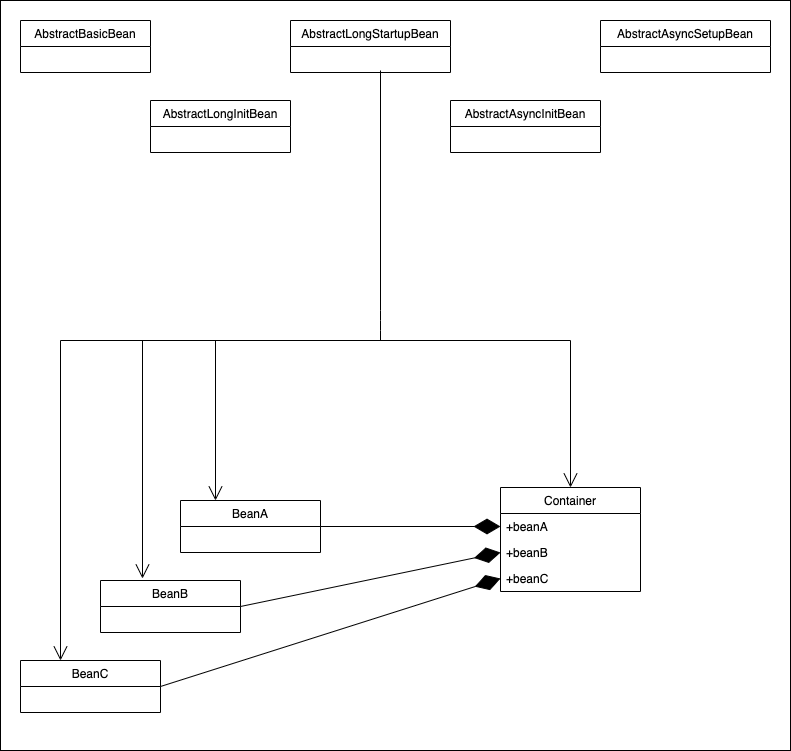

The diagram above was exported from draw.io. Its source (the exported page's mxGraphModel, read from the mxfile embedded in the PNG):
<mxGraphModel dx="1145" dy="757" grid="1" gridSize="10" guides="1" tooltips="1" connect="1" arrows="1" fold="1" page="1" pageScale="1" pageWidth="827" pageHeight="1169" background="none" math="0" shadow="0">
  <root>
    <mxCell id="0" />
    <mxCell id="1" parent="0" />
    <mxCell id="25" value="" style="rounded=0;whiteSpace=wrap;html=1;" vertex="1" parent="1">
      <mxGeometry x="20" y="20" width="790" height="750" as="geometry" />
    </mxCell>
    <mxCell id="2" value="Container" style="swimlane;fontStyle=0;childLayout=stackLayout;horizontal=1;startSize=26;horizontalStack=0;resizeParent=1;resizeParentMax=0;resizeLast=0;collapsible=1;marginBottom=0;" vertex="1" parent="1">
      <mxGeometry x="520" y="507" width="140" height="104" as="geometry" />
    </mxCell>
    <mxCell id="3" value="+beanA" style="text;strokeColor=none;fillColor=none;align=left;verticalAlign=top;spacingLeft=4;spacingRight=4;overflow=hidden;rotatable=0;points=[[0,0.5],[1,0.5]];portConstraint=eastwest;" vertex="1" parent="2">
      <mxGeometry y="26" width="140" height="26" as="geometry" />
    </mxCell>
    <mxCell id="4" value="+beanB" style="text;strokeColor=none;fillColor=none;align=left;verticalAlign=top;spacingLeft=4;spacingRight=4;overflow=hidden;rotatable=0;points=[[0,0.5],[1,0.5]];portConstraint=eastwest;" vertex="1" parent="2">
      <mxGeometry y="52" width="140" height="26" as="geometry" />
    </mxCell>
    <mxCell id="5" value="+beanC" style="text;strokeColor=none;fillColor=none;align=left;verticalAlign=top;spacingLeft=4;spacingRight=4;overflow=hidden;rotatable=0;points=[[0,0.5],[1,0.5]];portConstraint=eastwest;" vertex="1" parent="2">
      <mxGeometry y="78" width="140" height="26" as="geometry" />
    </mxCell>
    <mxCell id="6" value="BeanA" style="swimlane;fontStyle=0;childLayout=stackLayout;horizontal=1;startSize=26;horizontalStack=0;resizeParent=1;resizeParentMax=0;resizeLast=0;collapsible=1;marginBottom=0;" vertex="1" parent="1">
      <mxGeometry x="200" y="520" width="140" height="52" as="geometry" />
    </mxCell>
    <mxCell id="7" value="BeanB" style="swimlane;fontStyle=0;childLayout=stackLayout;horizontal=1;startSize=26;horizontalStack=0;resizeParent=1;resizeParentMax=0;resizeLast=0;collapsible=1;marginBottom=0;" vertex="1" parent="1">
      <mxGeometry x="120" y="600" width="140" height="52" as="geometry" />
    </mxCell>
    <mxCell id="8" value="BeanC" style="swimlane;fontStyle=0;childLayout=stackLayout;horizontal=1;startSize=26;horizontalStack=0;resizeParent=1;resizeParentMax=0;resizeLast=0;collapsible=1;marginBottom=0;" vertex="1" parent="1">
      <mxGeometry x="40" y="680" width="140" height="52" as="geometry" />
    </mxCell>
    <mxCell id="9" value="" style="endArrow=open;endFill=1;endSize=12;html=1;labelBackgroundColor=#ffffff;" edge="1" parent="8">
      <mxGeometry width="160" relative="1" as="geometry">
        <mxPoint x="40" y="-320" as="sourcePoint" />
        <mxPoint x="40" as="targetPoint" />
      </mxGeometry>
    </mxCell>
    <mxCell id="10" value="AbstractBasicBean" style="swimlane;fontStyle=0;childLayout=stackLayout;horizontal=1;startSize=26;horizontalStack=0;resizeParent=1;resizeParentMax=0;resizeLast=0;collapsible=1;marginBottom=0;" vertex="1" parent="1">
      <mxGeometry x="40" y="40" width="130" height="52" as="geometry" />
    </mxCell>
    <mxCell id="11" value="AbstractLongInitBean" style="swimlane;fontStyle=0;childLayout=stackLayout;horizontal=1;startSize=26;horizontalStack=0;resizeParent=1;resizeParentMax=0;resizeLast=0;collapsible=1;marginBottom=0;" vertex="1" parent="1">
      <mxGeometry x="170" y="120" width="140" height="52" as="geometry" />
    </mxCell>
    <mxCell id="12" value="AbstractLongStartupBean" style="swimlane;fontStyle=0;childLayout=stackLayout;horizontal=1;startSize=26;horizontalStack=0;resizeParent=1;resizeParentMax=0;resizeLast=0;collapsible=1;marginBottom=0;" vertex="1" parent="1">
      <mxGeometry x="310" y="40" width="160" height="52" as="geometry" />
    </mxCell>
    <mxCell id="13" value="AbstractAsyncInitBean" style="swimlane;fontStyle=0;childLayout=stackLayout;horizontal=1;startSize=26;horizontalStack=0;resizeParent=1;resizeParentMax=0;resizeLast=0;collapsible=1;marginBottom=0;" vertex="1" parent="1">
      <mxGeometry x="470" y="120" width="150" height="52" as="geometry" />
    </mxCell>
    <mxCell id="14" value="AbstractAsyncSetupBean" style="swimlane;fontStyle=0;childLayout=stackLayout;horizontal=1;startSize=26;horizontalStack=0;resizeParent=1;resizeParentMax=0;resizeLast=0;collapsible=1;marginBottom=0;" vertex="1" parent="1">
      <mxGeometry x="620" y="40" width="170" height="52" as="geometry" />
    </mxCell>
    <mxCell id="15" value="" style="endArrow=diamondThin;endFill=1;endSize=24;html=1;labelBackgroundColor=#ffffff;entryX=0;entryY=0.5;entryDx=0;entryDy=0;exitX=1;exitY=0.5;exitDx=0;exitDy=0;" edge="1" parent="1" source="6" target="3">
      <mxGeometry width="160" relative="1" as="geometry">
        <mxPoint x="290" y="510" as="sourcePoint" />
        <mxPoint x="470" y="510" as="targetPoint" />
        <Array as="points" />
      </mxGeometry>
    </mxCell>
    <mxCell id="16" value="" style="endArrow=diamondThin;endFill=1;endSize=24;html=1;labelBackgroundColor=#ffffff;entryX=0;entryY=0.5;entryDx=0;entryDy=0;exitX=1;exitY=0.5;exitDx=0;exitDy=0;" edge="1" parent="1" source="7" target="4">
      <mxGeometry width="160" relative="1" as="geometry">
        <mxPoint x="350" y="426" as="sourcePoint" />
        <mxPoint x="530" y="556" as="targetPoint" />
        <Array as="points" />
      </mxGeometry>
    </mxCell>
    <mxCell id="17" value="" style="endArrow=diamondThin;endFill=1;endSize=24;html=1;labelBackgroundColor=#ffffff;entryX=0;entryY=0.5;entryDx=0;entryDy=0;exitX=1;exitY=0.5;exitDx=0;exitDy=0;" edge="1" parent="1" source="8" target="5">
      <mxGeometry width="160" relative="1" as="geometry">
        <mxPoint x="270" y="506" as="sourcePoint" />
        <mxPoint x="530" y="582" as="targetPoint" />
        <Array as="points" />
      </mxGeometry>
    </mxCell>
    <mxCell id="18" value="" style="endArrow=open;endFill=1;endSize=12;html=1;labelBackgroundColor=#ffffff;entryX=0.3;entryY=-0.038;entryDx=0;entryDy=0;entryPerimeter=0;" edge="1" parent="1" target="7">
      <mxGeometry width="160" relative="1" as="geometry">
        <mxPoint x="162" y="360" as="sourcePoint" />
        <mxPoint x="90" y="569" as="targetPoint" />
      </mxGeometry>
    </mxCell>
    <mxCell id="19" value="" style="endArrow=open;endFill=1;endSize=12;html=1;labelBackgroundColor=#ffffff;entryX=0.25;entryY=0;entryDx=0;entryDy=0;" edge="1" parent="1" target="6">
      <mxGeometry width="160" relative="1" as="geometry">
        <mxPoint x="235" y="360" as="sourcePoint" />
        <mxPoint x="172" y="478.0239999999999" as="targetPoint" />
      </mxGeometry>
    </mxCell>
    <mxCell id="20" value="" style="endArrow=open;endFill=1;endSize=12;html=1;labelBackgroundColor=#ffffff;entryX=0.5;entryY=0;entryDx=0;entryDy=0;" edge="1" parent="1" target="2">
      <mxGeometry width="160" relative="1" as="geometry">
        <mxPoint x="590" y="360" as="sourcePoint" />
        <mxPoint x="245" y="400" as="targetPoint" />
      </mxGeometry>
    </mxCell>
    <mxCell id="21" value="" style="endArrow=none;html=1;edgeStyle=orthogonalEdgeStyle;labelBackgroundColor=#ffffff;" edge="1" parent="1">
      <mxGeometry relative="1" as="geometry">
        <mxPoint x="80" y="360" as="sourcePoint" />
        <mxPoint x="590" y="360" as="targetPoint" />
      </mxGeometry>
    </mxCell>
    <mxCell id="22" value="" style="endArrow=none;html=1;edgeStyle=orthogonalEdgeStyle;labelBackgroundColor=#ffffff;" edge="1" parent="1">
      <mxGeometry relative="1" as="geometry">
        <mxPoint x="400" y="90" as="sourcePoint" />
        <mxPoint x="400" y="360" as="targetPoint" />
        <Array as="points">
          <mxPoint x="400" y="340" />
          <mxPoint x="400" y="340" />
        </Array>
      </mxGeometry>
    </mxCell>
  </root>
</mxGraphModel>